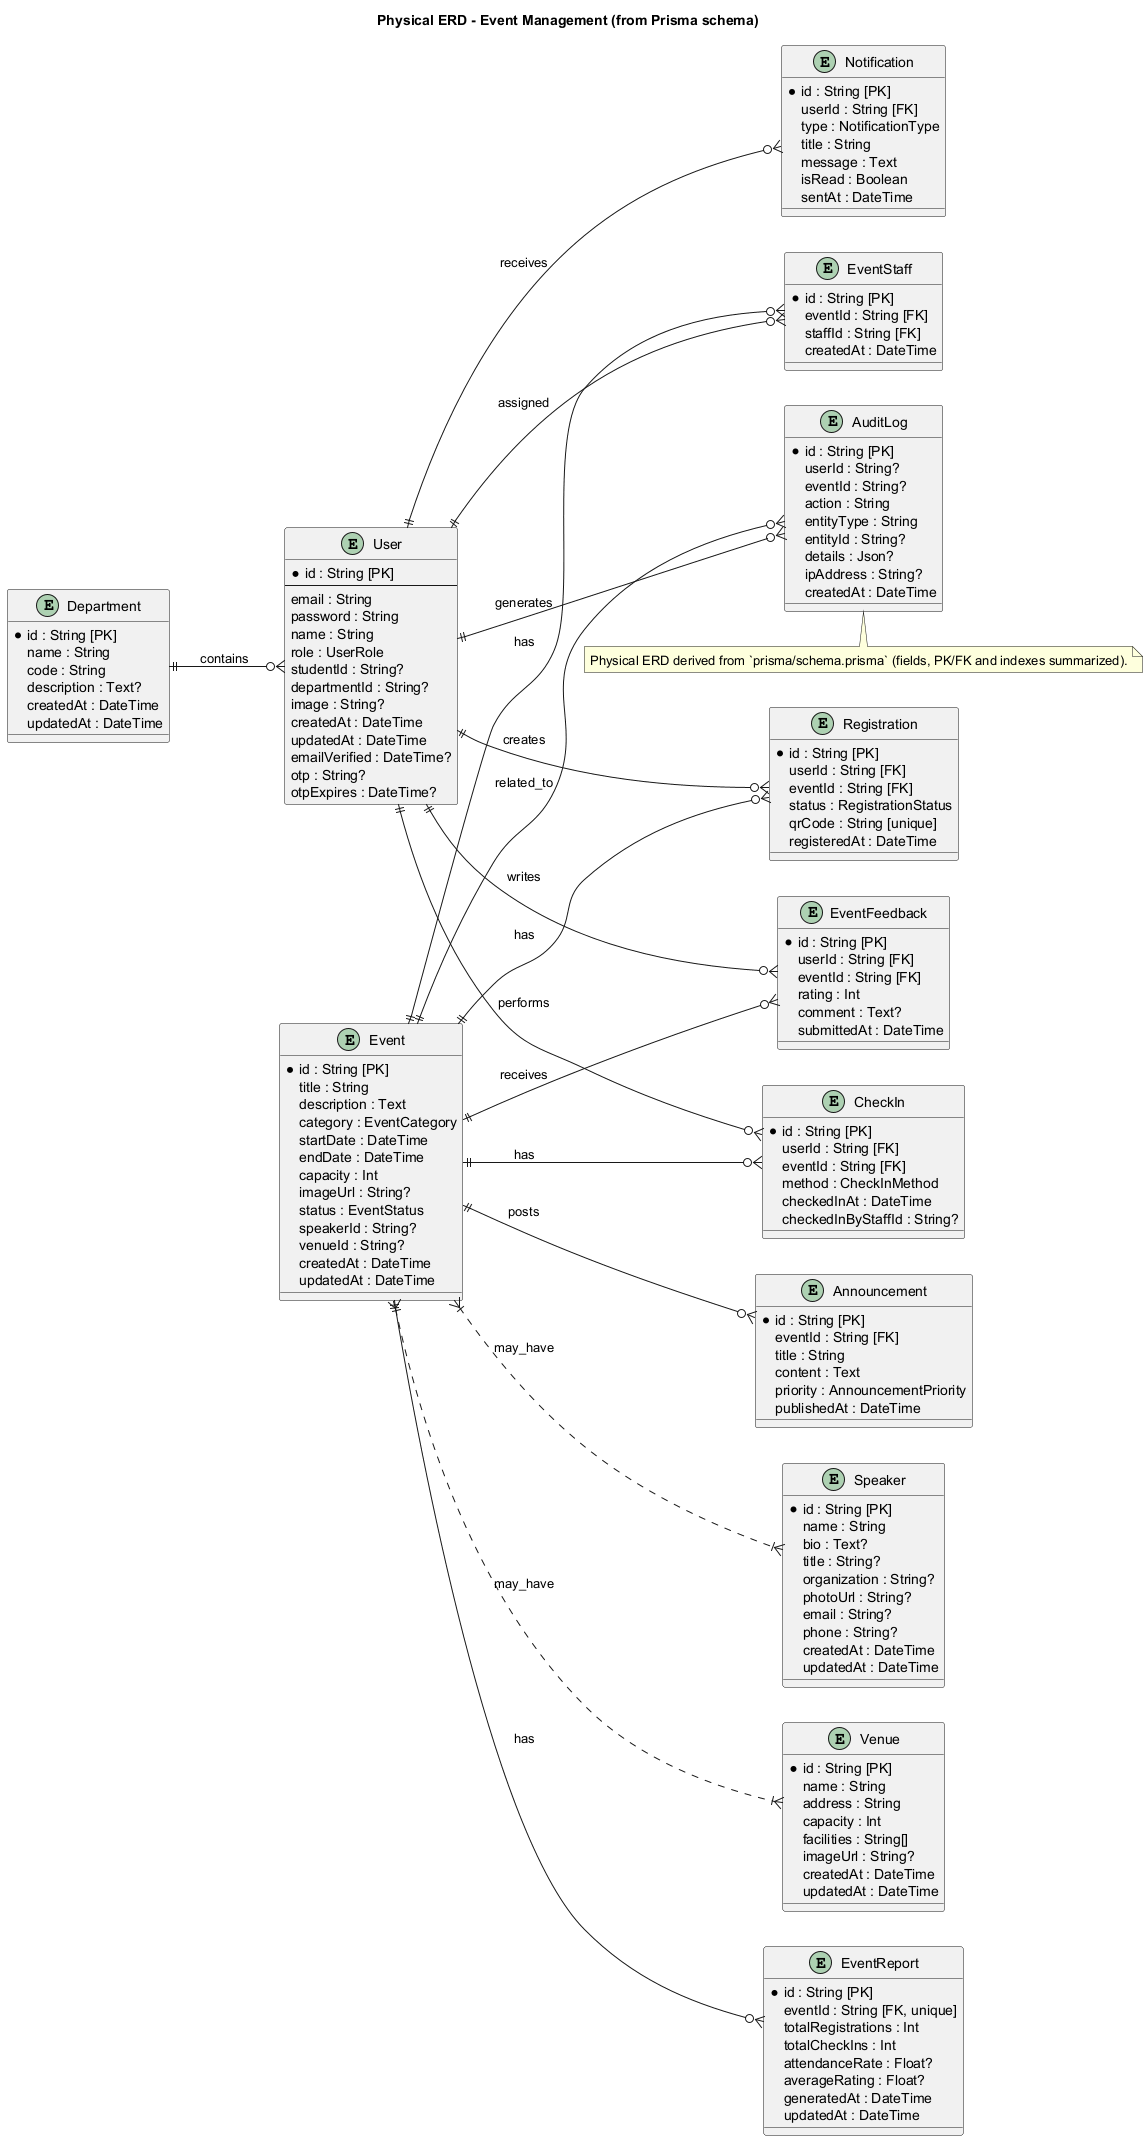

The diagram above was rendered by PlantUML. Its source (embedded in the PNG):
@startuml
title Physical ERD - Event Management (from Prisma schema)
left to right direction
skinparam entity {
  BackgroundColor<<PK>> #FBEFEF
}

entity "User" as User {
  * id : String [PK]
  --
  email : String
  password : String
  name : String
  role : UserRole
  studentId : String?
  departmentId : String?
  image : String?
  createdAt : DateTime
  updatedAt : DateTime
  emailVerified : DateTime?
  otp : String?
  otpExpires : DateTime?
}

entity "Speaker" as Speaker {
  * id : String [PK]
  name : String
  bio : Text?
  title : String?
  organization : String?
  photoUrl : String?
  email : String?
  phone : String?
  createdAt : DateTime
  updatedAt : DateTime
}

entity "Venue" as Venue {
  * id : String [PK]
  name : String
  address : String
  capacity : Int
  facilities : String[]
  imageUrl : String?
  createdAt : DateTime
  updatedAt : DateTime
}

entity "Event" as Event {
  * id : String [PK]
  title : String
  description : Text
  category : EventCategory
  startDate : DateTime
  endDate : DateTime
  capacity : Int
  imageUrl : String?
  status : EventStatus
  speakerId : String?
  venueId : String?
  createdAt : DateTime
  updatedAt : DateTime
}

entity "Registration" as Registration {
  * id : String [PK]
  userId : String [FK]
  eventId : String [FK]
  status : RegistrationStatus
  qrCode : String [unique]
  registeredAt : DateTime
}

entity "CheckIn" as CheckIn {
  * id : String [PK]
  userId : String [FK]
  eventId : String [FK]
  method : CheckInMethod
  checkedInAt : DateTime
  checkedInByStaffId : String?
}

entity "EventStaff" as EventStaff {
  * id : String [PK]
  eventId : String [FK]
  staffId : String [FK]
  createdAt : DateTime
}

entity "Department" as Department {
  * id : String [PK]
  name : String
  code : String
  description : Text?
  createdAt : DateTime
  updatedAt : DateTime
}

entity "Notification" as Notification {
  * id : String [PK]
  userId : String [FK]
  type : NotificationType
  title : String
  message : Text
  isRead : Boolean
  sentAt : DateTime
}

entity "EventFeedback" as EventFeedback {
  * id : String [PK]
  userId : String [FK]
  eventId : String [FK]
  rating : Int
  comment : Text?
  submittedAt : DateTime
}

entity "EventReport" as EventReport {
  * id : String [PK]
  eventId : String [FK, unique]
  totalRegistrations : Int
  totalCheckIns : Int
  attendanceRate : Float?
  averageRating : Float?
  generatedAt : DateTime
  updatedAt : DateTime
}

entity "Announcement" as Announcement {
  * id : String [PK]
  eventId : String [FK]
  title : String
  content : Text
  priority : AnnouncementPriority
  publishedAt : DateTime
}

entity "AuditLog" as AuditLog {
  * id : String [PK]
  userId : String?
  eventId : String?
  action : String
  entityType : String
  entityId : String?
  details : Json?
  ipAddress : String?
  createdAt : DateTime
}

' Relationships (FKs)
User ||--o{ Registration : creates
Event ||--o{ Registration : has
User ||--o{ CheckIn : performs
Event ||--o{ CheckIn : has
User ||--o{ EventStaff : assigned
Event ||--o{ EventStaff : has
Event }|..|{ Speaker : may_have
Event }|..|{ Venue : may_have
User ||--o{ Notification : receives
Event ||--o{ Announcement : posts
Event ||--o{ EventFeedback : receives
User ||--o{ EventFeedback : writes
Event ||--o{ EventReport : has
User ||--o{ AuditLog : generates
Event ||--o{ AuditLog : related_to
Department ||--o{ User : contains

note bottom
  Physical ERD derived from `prisma/schema.prisma` (fields, PK/FK and indexes summarized).
end note

@enduml